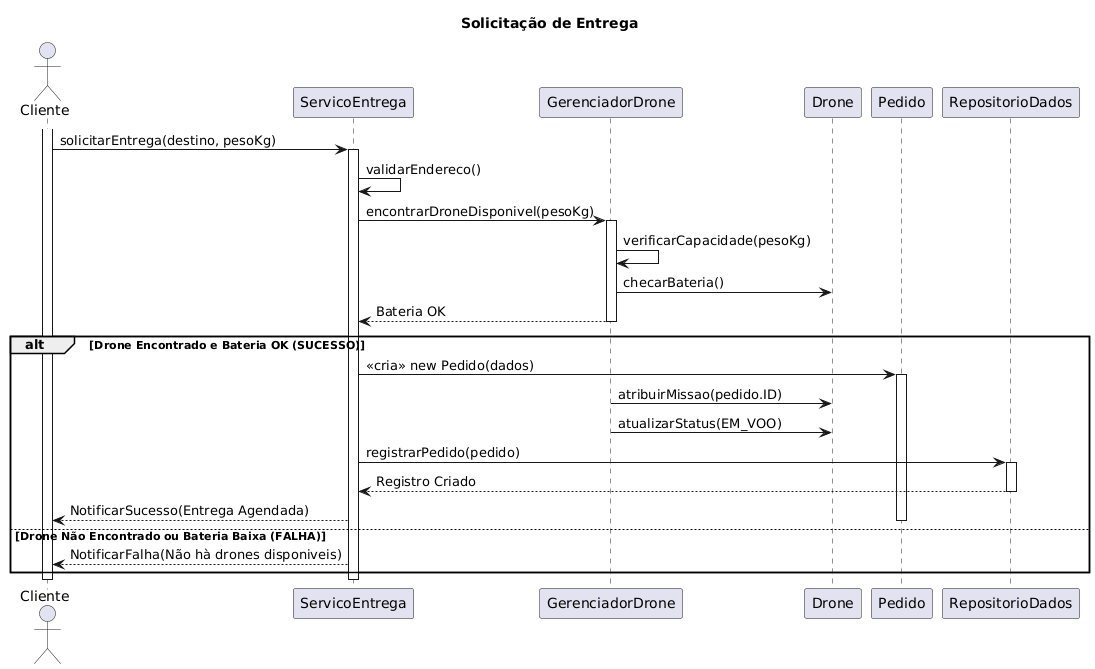

The diagram above was rendered by PlantUML. Its source (embedded in the PNG):
@startuml
title Solicitação de Entrega

' Participantes
actor Cliente as "Cliente"
participant ServicoEntrega as "ServicoEntrega"
participant GerenciadorDrone as "GerenciadorDrone"
participant Drone as "Drone"
participant Pedido as "Pedido"
participant RepositorioDados as "RepositorioDados"

' ==========================================================
' FLUXO DE ORQUESTRAÇÃO
' ==========================================================
activate Cliente
Cliente -> ServicoEntrega: solicitarEntrega(destino, pesoKg)
activate ServicoEntrega

ServicoEntrega -> ServicoEntrega: validarEndereco()

' 1. BUSCA E ATRIBUIÇÃO (Lógica mais complexa)
ServicoEntrega -> GerenciadorDrone: encontrarDroneDisponivel(pesoKg)
activate GerenciadorDrone

GerenciadorDrone -> GerenciadorDrone: verificarCapacidade(pesoKg)
GerenciadorDrone -> Drone: checarBateria() 
return Bateria OK
deactivate GerenciadorDrone

alt Drone Encontrado e Bateria OK (SUCESSO)
    
    ' 2. CRIAÇÃO E ATUALIZAÇÃO DE STATUS
    ServicoEntrega -> Pedido: <<cria>> new Pedido(dados)
    activate Pedido

    GerenciadorDrone -> Drone: atribuirMissao(pedido.ID)
    GerenciadorDrone -> Drone: atualizarStatus(EM_VOO)
    
    ' 3. REGISTRO E PERSISTÊNCIA (Etapa 4)
    ServicoEntrega -> RepositorioDados: registrarPedido(pedido)
    activate RepositorioDados
    RepositorioDados --> ServicoEntrega: Registro Criado
    deactivate RepositorioDados
    
    ' 4. NOTIFICAÇÃO
    ServicoEntrega --> Cliente: NotificarSucesso(Entrega Agendada)
    deactivate Pedido

else Drone Não Encontrado ou Bateria Baixa (FALHA)
    ' Tratamento de Exceção (Requisito de Segurança)
    ServicoEntrega --> Cliente: NotificarFalha(Não hà drones disponiveis)
end

deactivate ServicoEntrega
deactivate Cliente
@enduml